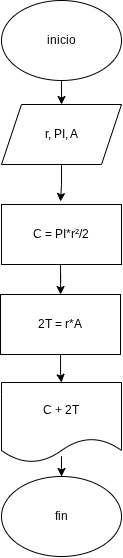

The diagram above was exported from draw.io. Its source (the exported page's mxGraphModel, read from the mxfile embedded in the PNG):
<mxGraphModel dx="1012" dy="507" grid="1" gridSize="10" guides="1" tooltips="1" connect="1" arrows="1" fold="1" page="1" pageScale="1" pageWidth="827" pageHeight="1169" math="0" shadow="0">
  <root>
    <mxCell id="0" />
    <mxCell id="1" parent="0" />
    <mxCell id="-vCWgIhNXdQ703IwaP-a-3" edge="1" parent="1" source="-vCWgIhNXdQ703IwaP-a-1" style="edgeStyle=orthogonalEdgeStyle;rounded=0;orthogonalLoop=1;jettySize=auto;html=1;" target="-vCWgIhNXdQ703IwaP-a-2" value="">
      <mxGeometry relative="1" as="geometry" />
    </mxCell>
    <mxCell id="-vCWgIhNXdQ703IwaP-a-1" parent="1" style="ellipse;whiteSpace=wrap;html=1;" value="inicio" vertex="1">
      <mxGeometry height="80" width="120" x="340" y="4" as="geometry" />
    </mxCell>
    <mxCell id="HeE-1xh9vQcWooptvsIk-7" edge="1" parent="1" source="-vCWgIhNXdQ703IwaP-a-2" style="edgeStyle=orthogonalEdgeStyle;rounded=0;orthogonalLoop=1;jettySize=auto;html=1;" value="">
      <mxGeometry relative="1" as="geometry">
        <mxPoint x="399" y="205" as="targetPoint" />
      </mxGeometry>
    </mxCell>
    <mxCell id="-vCWgIhNXdQ703IwaP-a-2" parent="1" style="shape=parallelogram;perimeter=parallelogramPerimeter;whiteSpace=wrap;html=1;fixedSize=1;" value="r, PI, A" vertex="1">
      <mxGeometry height="60" width="120" x="340" y="108" as="geometry" />
    </mxCell>
    <mxCell id="-vCWgIhNXdQ703IwaP-a-7" edge="1" parent="1" source="-vCWgIhNXdQ703IwaP-a-4" style="edgeStyle=orthogonalEdgeStyle;rounded=0;orthogonalLoop=1;jettySize=auto;html=1;entryX=0.5;entryY=0;entryDx=0;entryDy=0;" target="-vCWgIhNXdQ703IwaP-a-8" value="">
      <mxGeometry relative="1" as="geometry">
        <mxPoint x="400" y="320" as="targetPoint" />
      </mxGeometry>
    </mxCell>
    <mxCell id="-vCWgIhNXdQ703IwaP-a-4" parent="1" style="whiteSpace=wrap;html=1;" value="2T = r*A" vertex="1">
      <mxGeometry height="60" width="120" x="339" y="298" as="geometry" />
    </mxCell>
    <mxCell id="-vCWgIhNXdQ703IwaP-a-11" edge="1" parent="1" source="-vCWgIhNXdQ703IwaP-a-8" style="edgeStyle=orthogonalEdgeStyle;rounded=0;orthogonalLoop=1;jettySize=auto;html=1;" target="-vCWgIhNXdQ703IwaP-a-10" value="">
      <mxGeometry relative="1" as="geometry" />
    </mxCell>
    <mxCell id="-vCWgIhNXdQ703IwaP-a-8" parent="1" style="shape=document;whiteSpace=wrap;html=1;boundedLbl=1;" value="C + 2T" vertex="1">
      <mxGeometry height="80" width="120" x="340" y="386" as="geometry" />
    </mxCell>
    <mxCell id="-vCWgIhNXdQ703IwaP-a-10" parent="1" style="ellipse;whiteSpace=wrap;html=1;" value="fin" vertex="1">
      <mxGeometry height="80" width="120" x="340" y="480" as="geometry" />
    </mxCell>
    <mxCell id="HeE-1xh9vQcWooptvsIk-8" edge="1" parent="1" style="edgeStyle=orthogonalEdgeStyle;rounded=0;orthogonalLoop=1;jettySize=auto;html=1;" target="-vCWgIhNXdQ703IwaP-a-4" value="">
      <mxGeometry relative="1" as="geometry">
        <mxPoint x="399" y="265" as="sourcePoint" />
      </mxGeometry>
    </mxCell>
    <mxCell id="IrRakaGr5r-zeneMZnuQ-1" parent="1" style="rounded=0;whiteSpace=wrap;html=1;" value="C = PI*r²/2" vertex="1">
      <mxGeometry height="60" width="120" x="340" y="208" as="geometry" />
    </mxCell>
  </root>
</mxGraphModel>